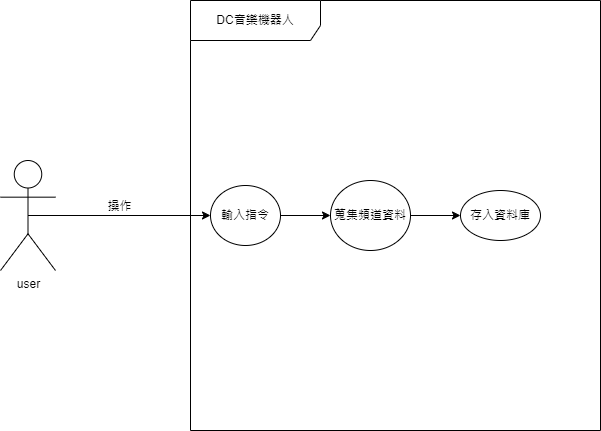

The diagram above was exported from draw.io. Its source (the exported page's mxGraphModel, read from the mxfile embedded in the PNG):
<mxGraphModel dx="1422" dy="738" grid="1" gridSize="10" guides="1" tooltips="1" connect="1" arrows="1" fold="1" page="1" pageScale="1" pageWidth="1100" pageHeight="850" background="none" math="0" shadow="0">
  <root>
    <mxCell id="0" />
    <mxCell id="1" parent="0" />
    <mxCell id="bTupTWDofS1FrYfffvwO-1" value="user&lt;br&gt;" style="shape=umlActor;verticalLabelPosition=bottom;verticalAlign=top;html=1;direction=east;" vertex="1" parent="1">
      <mxGeometry x="200" y="305" width="55" height="110" as="geometry" />
    </mxCell>
    <mxCell id="bTupTWDofS1FrYfffvwO-3" value="DC音樂機器人" style="shape=umlFrame;whiteSpace=wrap;html=1;width=130;height=40;" vertex="1" parent="1">
      <mxGeometry x="390" y="145" width="410" height="430" as="geometry" />
    </mxCell>
    <mxCell id="bTupTWDofS1FrYfffvwO-13" style="edgeStyle=orthogonalEdgeStyle;rounded=0;orthogonalLoop=1;jettySize=auto;html=1;exitX=0.5;exitY=0.5;exitDx=0;exitDy=0;exitPerimeter=0;" edge="1" parent="1" source="bTupTWDofS1FrYfffvwO-1">
      <mxGeometry relative="1" as="geometry">
        <mxPoint x="228" y="360" as="targetPoint" />
        <Array as="points">
          <mxPoint x="228" y="360" />
          <mxPoint x="228" y="360" />
        </Array>
      </mxGeometry>
    </mxCell>
    <mxCell id="bTupTWDofS1FrYfffvwO-15" value="輸入指令" style="ellipse;whiteSpace=wrap;html=1;" vertex="1" parent="1">
      <mxGeometry x="410" y="330" width="70" height="60" as="geometry" />
    </mxCell>
    <mxCell id="bTupTWDofS1FrYfffvwO-16" value="" style="endArrow=classic;html=1;rounded=0;exitX=0.5;exitY=0.5;exitDx=0;exitDy=0;exitPerimeter=0;entryX=0;entryY=0.5;entryDx=0;entryDy=0;" edge="1" parent="1" source="bTupTWDofS1FrYfffvwO-1" target="bTupTWDofS1FrYfffvwO-15">
      <mxGeometry width="50" height="50" relative="1" as="geometry">
        <mxPoint x="520" y="420" as="sourcePoint" />
        <mxPoint x="570" y="370" as="targetPoint" />
        <Array as="points" />
      </mxGeometry>
    </mxCell>
    <mxCell id="bTupTWDofS1FrYfffvwO-17" value="操作" style="edgeLabel;html=1;align=center;verticalAlign=middle;resizable=0;points=[];" vertex="1" connectable="0" parent="bTupTWDofS1FrYfffvwO-16">
      <mxGeometry x="0.1191" y="1" relative="1" as="geometry">
        <mxPoint x="-11" y="-9" as="offset" />
      </mxGeometry>
    </mxCell>
    <mxCell id="bTupTWDofS1FrYfffvwO-18" value="存入資料庫" style="ellipse;whiteSpace=wrap;html=1;" vertex="1" parent="1">
      <mxGeometry x="660" y="335" width="80" height="50" as="geometry" />
    </mxCell>
    <mxCell id="bTupTWDofS1FrYfffvwO-28" value="蒐集頻道資料" style="ellipse;whiteSpace=wrap;html=1;" vertex="1" parent="1">
      <mxGeometry x="530" y="325" width="80" height="70" as="geometry" />
    </mxCell>
    <mxCell id="bTupTWDofS1FrYfffvwO-29" value="" style="endArrow=classic;html=1;rounded=0;exitX=1;exitY=0.5;exitDx=0;exitDy=0;" edge="1" parent="1" source="bTupTWDofS1FrYfffvwO-28" target="bTupTWDofS1FrYfffvwO-18">
      <mxGeometry width="50" height="50" relative="1" as="geometry">
        <mxPoint x="520" y="390" as="sourcePoint" />
        <mxPoint x="570" y="340" as="targetPoint" />
      </mxGeometry>
    </mxCell>
    <mxCell id="bTupTWDofS1FrYfffvwO-30" value="" style="endArrow=classic;html=1;rounded=0;exitX=1;exitY=0.5;exitDx=0;exitDy=0;" edge="1" parent="1" source="bTupTWDofS1FrYfffvwO-15" target="bTupTWDofS1FrYfffvwO-28">
      <mxGeometry width="50" height="50" relative="1" as="geometry">
        <mxPoint x="520" y="390" as="sourcePoint" />
        <mxPoint x="570" y="340" as="targetPoint" />
      </mxGeometry>
    </mxCell>
  </root>
</mxGraphModel>